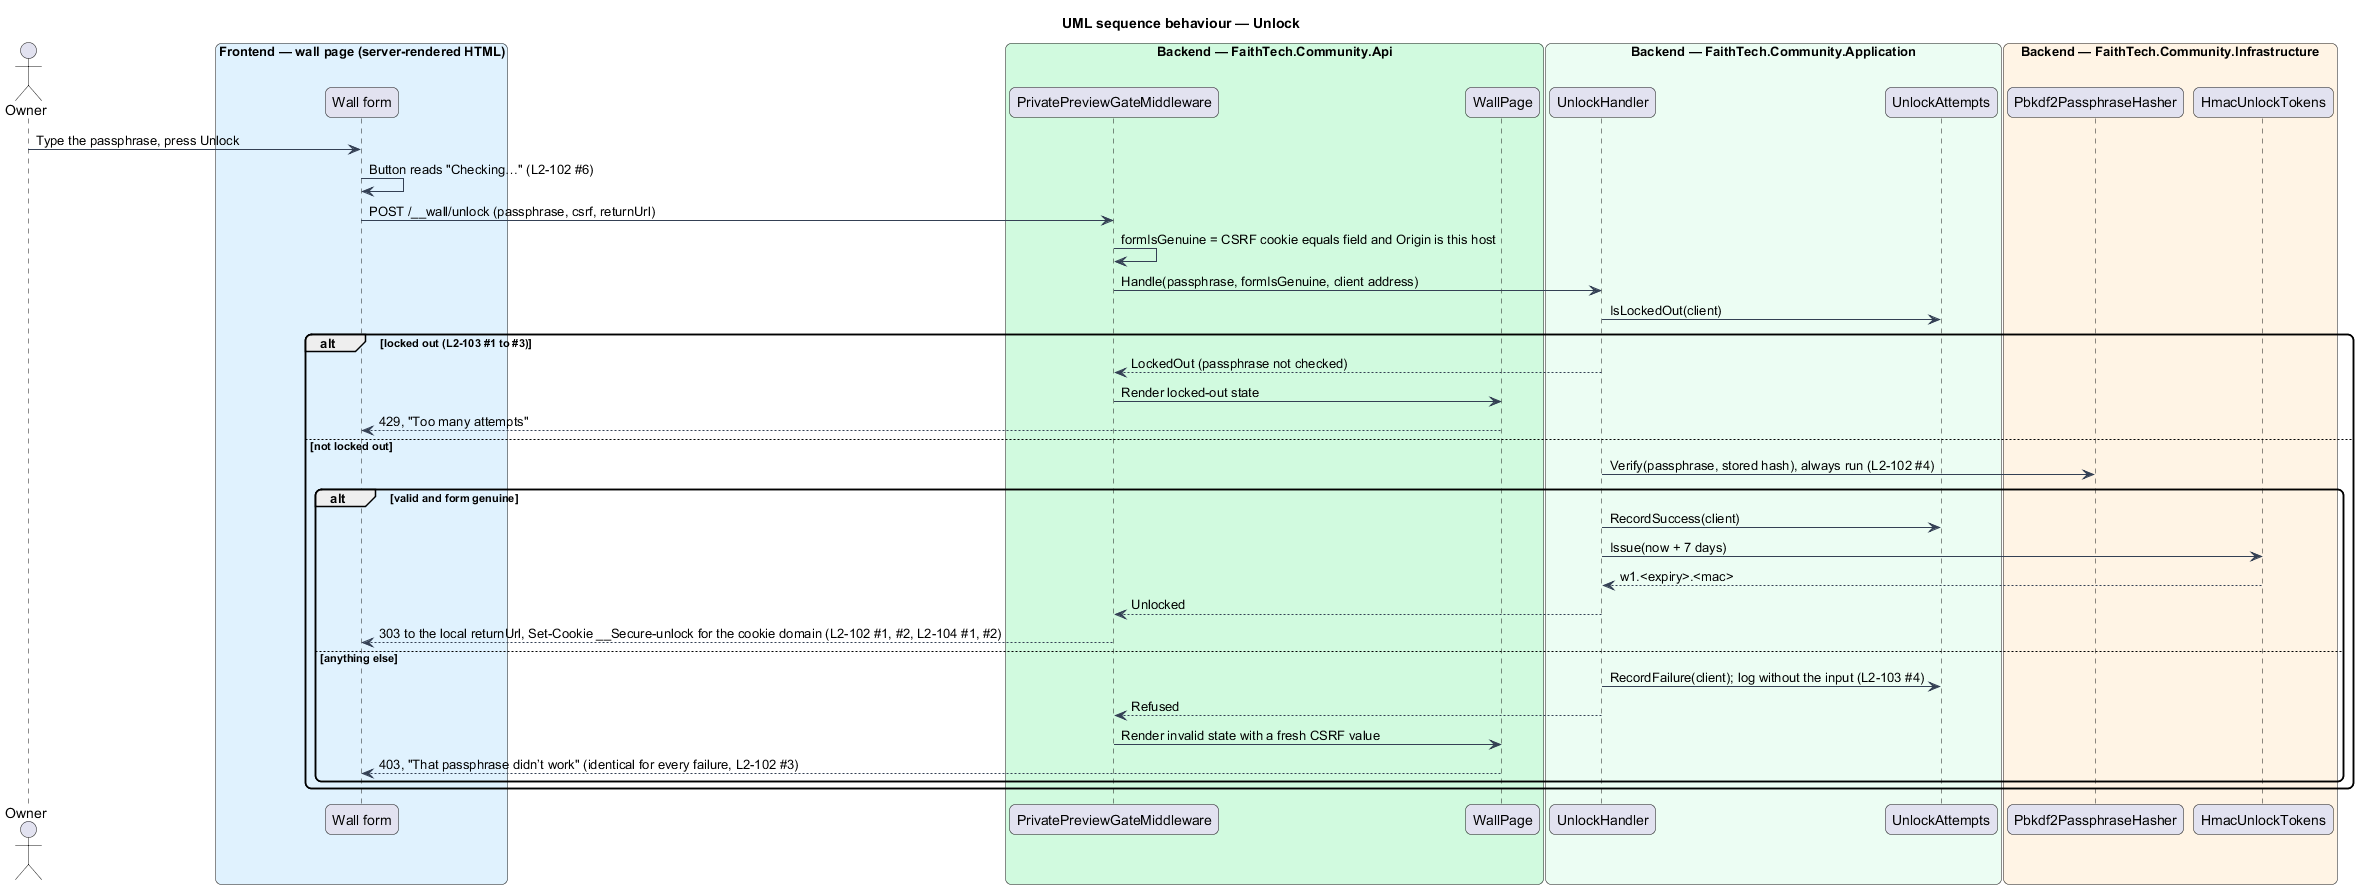

The diagram above was rendered by PlantUML. Its source (embedded in the PNG):
@startuml
title UML sequence behaviour — Unlock
skinparam backgroundColor #FFFFFF
skinparam shadowing false
skinparam roundcorner 12
skinparam defaultFontName Arial
skinparam ArrowColor #344054
actor "Owner" as actor
box "Frontend — wall page (server-rendered HTML)" #E0F2FE
  participant "Wall form" as form
end box
box "Backend — FaithTech.Community.Api" #D1FADF
  participant "PrivatePreviewGateMiddleware" as gate
  participant "WallPage" as page
end box
box "Backend — FaithTech.Community.Application" #ECFDF3
  participant "UnlockHandler" as handler
  participant "UnlockAttempts" as attempts
end box
box "Backend — FaithTech.Community.Infrastructure" #FFF4E5
  participant "Pbkdf2PassphraseHasher" as hasher
  participant "HmacUnlockTokens" as tokens
end box
actor -> form : Type the passphrase, press Unlock
form -> form : Button reads "Checking…" (L2-102 #6)
form -> gate : POST /__wall/unlock (passphrase, csrf, returnUrl)
gate -> gate : formIsGenuine = CSRF cookie equals field and Origin is this host
gate -> handler : Handle(passphrase, formIsGenuine, client address)
handler -> attempts : IsLockedOut(client)
alt locked out (L2-103 #1 to #3)
  handler --> gate : LockedOut (passphrase not checked)
  gate -> page : Render locked-out state
  page --> form : 429, "Too many attempts"
else not locked out
  handler -> hasher : Verify(passphrase, stored hash), always run (L2-102 #4)
  alt valid and form genuine
    handler -> attempts : RecordSuccess(client)
    handler -> tokens : Issue(now + 7 days)
    tokens --> handler : w1.<expiry>.<mac>
    handler --> gate : Unlocked
    gate --> form : 303 to the local returnUrl, Set-Cookie __Secure-unlock for the cookie domain (L2-102 #1, #2, L2-104 #1, #2)
  else anything else
    handler -> attempts : RecordFailure(client); log without the input (L2-103 #4)
    handler --> gate : Refused
    gate -> page : Render invalid state with a fresh CSRF value
    page --> form : 403, "That passphrase didn’t work" (identical for every failure, L2-102 #3)
  end
end
@enduml